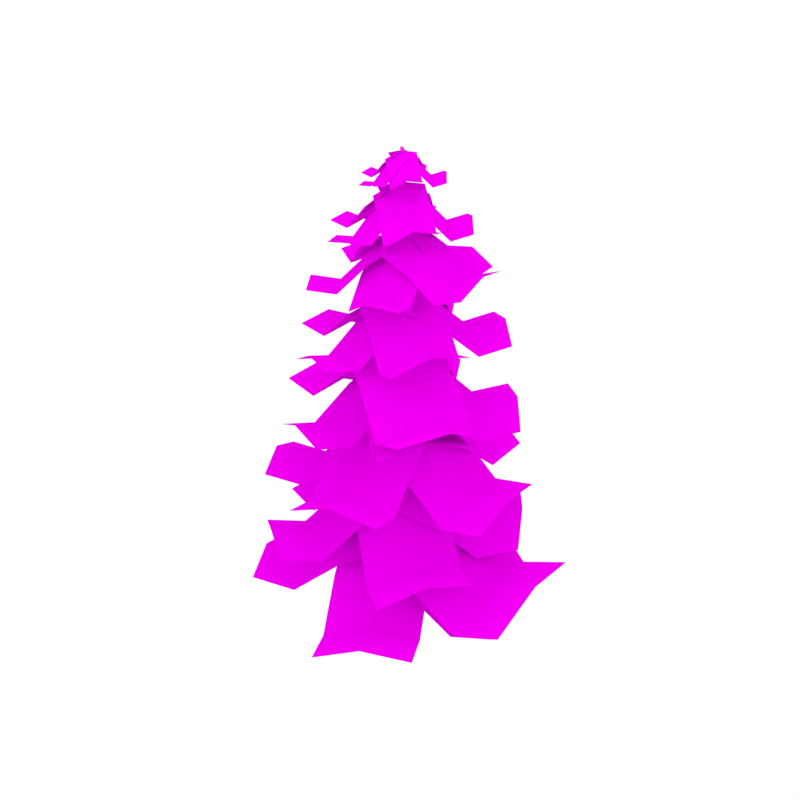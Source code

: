 # Source: Pine_5.blend  (saved by Blender 2.79.0; exported with 4.5.12 LTS)
import bpy
from mathutils import Matrix  # noqa: F401  (used for matrix-valued properties, if any)

bpy.ops.wm.read_factory_settings(use_empty=True)
scene = bpy.context.scene
scene.name = 'Scene'

# ---- collections
col_collection_1 = bpy.data.collections.new('Collection 1'); scene.collection.children.link(col_collection_1)

# ---- images (referenced by path relative to the original .blend; pixels are not part of the script)
import os
ASSET_DIR = os.environ.get("B2B_ASSET_DIR", "")  # directory of the original .blend (textures are referenced by path, not embedded)
HERE = os.path.dirname(os.path.abspath(__file__))  # packed textures are extracted next to this script under _unpacked/

def load_image(name, relpath, width, height, colorspace="sRGB"):
    """Load a texture the original file referenced (path relative to the .blend, or extracted next to this script)."""
    p = next((c for c in (os.path.join(HERE, relpath), os.path.join(ASSET_DIR, relpath)) if relpath and os.path.exists(c)), "")
    if p:
        img = bpy.data.images.load(p, check_existing=True)
        img.name = name
    else:  # same state as the original file: an image datablock whose file is absent (Cycles renders it pink)
        img = bpy.data.images.new(name, width, height)
        img.source = "FILE"
        img.filepath = "//" + (relpath or name)
    img.colorspace_settings.name = colorspace
    return img
img_bark_jpg = load_image('Bark.jpg', 'Bark.jpg', 1024, 1024, 'sRGB')
img_pinetree_png = load_image('Pinetree.png', 'Pinetree.png', 1024, 1024, 'sRGB')

# ---- materials (node trees are filled in below, after node groups)
mat_bark = bpy.data.materials.new('Bark')
mat_bark.alpha_threshold = 0.0
mat_bark.roughness = 0.5
mat_pine_leaves = bpy.data.materials.new('Pine_Leaves')
mat_pine_leaves.alpha_threshold = 0.0
mat_pine_leaves.roughness = 0.5

# ---- node groups
ng_auto_smooth = bpy.data.node_groups.new('Auto Smooth', 'GeometryNodeTree')
_s = ng_auto_smooth.interface.new_socket(name='Geometry', in_out='OUTPUT', socket_type='NodeSocketGeometry')
_s = ng_auto_smooth.interface.new_socket(name='Geometry', in_out='INPUT', socket_type='NodeSocketGeometry')
_s = ng_auto_smooth.interface.new_socket(name='Angle', in_out='INPUT', socket_type='NodeSocketFloat')
_s.subtype = 'ANGLE'
_s.min_value = 0.0
_s.max_value = 3.142
ng_auto_smooth.is_modifier = True
_N = ng_auto_smooth.nodes; _L = ng_auto_smooth.links
n0 = _N.new('NodeGroupOutput'); n0.name = 'Group Output'; n0.location = (480, -100)
n1 = _N.new('NodeGroupInput'); n1.name = 'Group Input'; n1.location = (-420, -300)
n2 = _N.new('NodeGroupInput'); n2.name = 'Group Input.001'; n2.location = (-60, -100)
n3 = _N.new('GeometryNodeSetShadeSmooth'); n3.name = 'Set Shade Smooth'; n3.location = (120, -100)
n3.domain = 'EDGE'
n4 = _N.new('GeometryNodeSetShadeSmooth'); n4.name = 'Set Shade Smooth.001'; n4.location = (300, -100)
n5 = _N.new('GeometryNodeInputMeshEdgeAngle'); n5.name = 'Edge Angle'; n5.location = (-420, -220)
n6 = _N.new('GeometryNodeInputEdgeSmooth'); n6.name = 'Is Edge Smooth'; n6.location = (-60, -160)
n7 = _N.new('GeometryNodeInputShadeSmooth'); n7.name = 'Is Face Smooth'; n7.location = (-240, -340)
n8 = _N.new('FunctionNodeBooleanMath'); n8.name = 'Boolean Math'; n8.location = (-60, -220)
n9 = _N.new('FunctionNodeCompare'); n9.name = 'Compare'; n9.location = (-240, -180)
n9.operation = 'LESS_EQUAL'
_L.new(n5.outputs[0], n9.inputs[0])
_L.new(n4.outputs[0], n0.inputs[0])
_L.new(n1.outputs[1], n9.inputs[1])
_L.new(n9.outputs[0], n8.inputs[0])
_L.new(n7.outputs[0], n8.inputs[1])
_L.new(n2.outputs[0], n3.inputs[0])
_L.new(n6.outputs[0], n3.inputs[1])
_L.new(n3.outputs[0], n4.inputs[0])
_L.new(n8.outputs[0], n3.inputs[2])
n0.is_active_output = True

# ---- material node trees
mat_bark.use_nodes = True; mat_bark.node_tree.nodes.clear()
_N = mat_bark.node_tree.nodes; _L = mat_bark.node_tree.links
n0 = _N.new('ShaderNodeOutputMaterial'); n0.name = 'Material Output'; n0.location = (405, -465)
n1 = _N.new('ShaderNodeBsdfPrincipled'); n1.name = 'Principled BSDF'; n1.location = (115, -465)
n1.width = 150
n1.subsurface_method = 'BURLEY'
n1.inputs[2].default_value = 1.0
n1.inputs[3].default_value = 1.45
n1.inputs[9].default_value = (1.0, 1.0, 1.0)
n2 = _N.new('ShaderNodeTexImage'); n2.name = 'Image Texture.001'; n2.location = (-402, -432)
n2.width = 136
n2.image = img_bark_jpg
_L.new(n1.outputs[0], n0.inputs[0])
_L.new(n2.outputs[0], n1.inputs[0])
n0.is_active_output = True
mat_pine_leaves.use_nodes = True; mat_pine_leaves.node_tree.nodes.clear()
_N = mat_pine_leaves.node_tree.nodes; _L = mat_pine_leaves.node_tree.links
n0 = _N.new('ShaderNodeOutputMaterial'); n0.name = 'Material Output'; n0.location = (324, 300)
n1 = _N.new('ShaderNodeMixShader'); n1.name = 'Mix Shader'; n1.location = (101, 336)
n2 = _N.new('ShaderNodeTexImage'); n2.name = 'Image Texture'; n2.location = (-371, 397)
n2.width = 140
n2.image = img_pinetree_png
n3 = _N.new('ShaderNodeBsdfTransparent'); n3.name = 'Transparent BSDF'; n3.location = (-90, 145)
n4 = _N.new('ShaderNodeBsdfDiffuse'); n4.name = 'Diffuse BSDF'; n4.location = (-126, 351)
n4.inputs[1].default_value = 1.0
n5 = _N.new('ShaderNodeTexCoord'); n5.name = 'Texture Coordinate'; n5.location = (-629, 262)
_L.new(n2.outputs[0], n4.inputs[0])
_L.new(n1.outputs[0], n0.inputs[0])
_L.new(n2.outputs[1], n1.inputs[0])
_L.new(n3.outputs[0], n1.inputs[1])
_L.new(n4.outputs[0], n1.inputs[2])
_L.new(n5.outputs[2], n2.inputs[0])
n0.is_active_output = True

# ---- world
world_world = bpy.data.worlds.new('World'); scene.world = world_world
world_world.color = (1.0, 1.0, 1.0)
world_world.use_sun_shadow = False
world_world.sun_shadow_jitter_overblur = 0.0
world_world.cycles.sampling_method = 'NONE'
world_world.cycles.sample_map_resolution = 256

# ---- meshes
me_cylinder_043 = bpy.data.meshes.new('Cylinder.043')
me_cylinder_043.from_pydata([(0.04307, -0.1267, 0.001096), (0.07444, -0.01158, -0.000823), (-0.05483, -0.2055, 0.003758), (-0.1786, -0.2072, 0.005416), (-0.273, -0.138, 0.005506), (-0.3111, -0.02904, 0.004921), (-0.2799, 0.08509, 0.003815), (-0.1852, 0.1616, 0.001929), (-0.06316, 0.1659, -0.0001341), (0.03509, 0.09811, -0.001237), (-0.1535, -0.04969, 4.15), (-0.1389, 0.03302, 4.193), (-0.2155, -0.1077, 4.111), (-0.304, -0.1128, 4.105), (-0.3787, -0.06433, 4.129), (-0.4139, 0.01541, 4.163), (-0.3969, 0.1009, 4.195), (-0.33, 0.1574, 4.214), (-0.2433, 0.1598, 4.223), (-0.1724, 0.1116, 4.22), (-0.07633, 0.05816, 10.23), (-0.06799, 0.08281, 10.23), (-0.09446, 0.04308, 10.25), (-0.1152, 0.04311, 10.27), (-0.1308, 0.05823, 10.29), (-0.1349, 0.0829, 10.31), (-0.1261, 0.107, 10.3), (-0.1083, 0.1212, 10.29), (-0.08834, 0.1212, 10.26), (-0.07288, 0.107, 10.24), (-0.08963, 0.05533, 9.114), (-0.07428, 0.1055, 9.111), (-0.1311, 0.02322, 9.107), (-0.1827, 0.0221, 9.093), (-0.2244, 0.0522, 9.077), (-0.2402, 0.1013, 9.065), (-0.225, 0.1508, 9.059), (-0.1837, 0.1834, 9.062), (-0.131, 0.1849, 9.076), (-0.08976, 0.1544, 9.096), (-0.04129, -0.07334, 6.612), (0.05094, -0.07852, 5.954), (0.06934, -0.009541, 5.951), (-0.01886, -0.003754, 6.611), (-0.0975, -0.1191, 6.586), (-0.005454, -0.1234, 5.948), (-0.1685, -0.1221, 6.546), (-0.07619, -0.1248, 5.939), (-0.2266, -0.07988, 6.509), (-0.1333, -0.08526, 5.932), (-0.2484, -0.008939, 6.486), (-0.1579, -0.0206, 5.923), (-0.2256, 0.06307, 6.485), (-0.1414, 0.04741, 5.916), (-0.1656, 0.1091, 6.503), (-0.08746, 0.09369, 5.911), (-0.09234, 0.1101, 6.541), (-0.01521, 0.09756, 5.922), (-0.03749, 0.06551, 6.587), (0.04473, 0.05722, 5.94), (-0.3107, 0.04477, 0.5756), (-0.237, 0.1163, 0.6518), (-0.1952, -0.2332, 0.5967), (-0.2829, -0.1681, 0.5445), (-0.0139, -0.04895, 0.8112), (-0.02564, -0.1565, 0.7669), (-0.1385, 0.1186, 0.7385), (-0.3265, -0.06433, 0.5364), (-0.09346, -0.2303, 0.6822), (-0.05584, 0.05436, 0.8004), (-0.4328, 0.1379, 2.538), (-0.3326, -0.09728, 2.473), (-0.1496, 0.0627, 2.553), (-0.3597, 0.1998, 2.558), (-0.4139, -0.04354, 2.487), (-0.1664, -0.0287, 2.517), (-0.2645, 0.2029, 2.57), (-0.4518, 0.0443, 2.512), (-0.2354, -0.09243, 2.482), (-0.1861, 0.1497, 2.572), (-2.362, 1.03, 4.918), (-2.556, -0.6562, 5.219), (0.006656, 0.9018, 5.933), (-0.1872, -0.7841, 6.233), (-2.51, 0.2134, 5.306), (-0.1411, 0.08553, 6.321), (-0.8245, 0.9554, 5.451), (-1.612, 0.9859, 4.763), (-1.806, -0.7001, 5.063), (-1.018, -0.7305, 5.751), (-1.759, 0.1695, 5.151), (-0.9723, 0.1391, 5.839), (1.107, -2.059, 5.203), (2.264, -0.7969, 5.381), (-0.713, -0.4886, 6.056), (0.4434, 0.7731, 6.235), (1.714, -1.463, 5.534), (-0.106, 0.1075, 6.388), (-0.08132, -1.055, 5.632), (0.5254, -1.592, 4.997), (1.682, -0.3301, 5.175), (1.075, 0.2065, 5.81), (1.132, -0.9957, 5.329), (0.5256, -0.4591, 5.963), (-0.4465, 2.478, 5.158), (-1.974, 1.729, 5.416), (0.707, 0.4017, 6.061), (-0.8209, -0.3474, 6.319), (-1.219, 2.158, 5.528), (-0.06558, 0.08219, 6.431), (0.3115, 1.136, 5.618), (-0.07652, 1.823, 4.967), (-1.604, 1.073, 5.226), (-1.216, 0.3868, 5.876), (-0.8491, 1.503, 5.337), (-0.4611, 0.8165, 5.988), (2.143, 0.9936, 4.901), (0.9662, 2.233, 5.117), (0.5157, -0.6929, 5.982), (-0.6615, 0.5464, 6.198), (1.604, 1.648, 5.246), (-0.02364, -0.03835, 6.327), (1.095, -0.1135, 5.477), (1.632, 0.4357, 4.767), (0.4553, 1.675, 4.983), (-0.08176, 1.126, 5.693), (1.093, 1.09, 5.112), (0.5561, 0.541, 5.822), (-1.676, -1.767, 4.904), (-0.09245, -2.391, 5.165), (-0.9011, 0.5039, 5.856), (0.6829, -0.1201, 6.117), (-0.9161, -2.117, 5.274), (-0.1407, 0.1538, 6.226), (-1.185, -0.2926, 5.396), (-1.442, -1.056, 4.729), (0.1416, -1.68, 4.99), (0.3986, -0.9166, 5.657), (-0.682, -1.406, 5.099), (-0.425, -0.6427, 5.766), (-1.441, 0.5783, 8.584), (-1.496, -0.3823, 8.775), (-0.1184, 0.5958, 9.364), (-0.1737, -0.3647, 9.554), (-1.503, 0.1119, 8.835), (-0.1809, 0.1294, 9.614), (-0.58, 0.5942, 9.006), (-1.012, 0.5805, 8.515), (-1.067, -0.38, 8.705), (-0.6353, -0.3664, 9.197), (-1.074, 0.1142, 8.765), (-0.6425, 0.1278, 9.257), (0.5915, -1.117, 8.922), (1.205, -0.3679, 9.095), (-0.5027, -0.2808, 9.412), (0.111, 0.4687, 9.585), (0.9105, -0.7611, 9.17), (-0.1838, 0.07562, 9.66), (-0.1196, -0.5837, 9.156), (0.2531, -0.8707, 8.761), (0.8668, -0.1212, 8.934), (0.4941, 0.1658, 9.33), (0.572, -0.5144, 9.009), (0.1993, -0.2273, 9.405), (-0.4045, 1.478, 8.811), (-1.239, 0.9849, 8.913), (0.321, 0.3577, 9.456), (-0.5138, -0.1353, 9.557), (-0.8345, 1.262, 9.022), (-0.109, 0.1422, 9.666), (0.07413, 0.7543, 9.147), (-0.1619, 1.124, 8.7), (-0.9967, 0.631, 8.801), (-0.7607, 0.2613, 9.248), (-0.5918, 0.9085, 8.91), (-0.3558, 0.5388, 9.357), (1.099, 0.6792, 8.771), (0.4257, 1.38, 8.865), (0.1567, -0.278, 9.41), (-0.517, 0.4228, 9.505), (0.7854, 1.05, 8.978), (-0.1574, 0.09301, 9.617), (0.4951, 0.05053, 9.103), (0.8138, 0.3613, 8.657), (0.14, 1.062, 8.752), (-0.1786, 0.7514, 9.197), (0.4997, 0.7323, 8.864), (0.181, 0.4215, 9.31), (-1.018, -0.9692, 8.6), (-0.1247, -1.319, 8.842), (-0.6026, 0.3233, 9.273), (0.2905, -0.02626, 9.516), (-0.5942, -1.165, 8.878), (-0.179, 0.1275, 9.552), (-0.7525, -0.1305, 8.953), (-0.8825, -0.5661, 8.496), (0.01051, -0.9156, 8.738), (0.1406, -0.48, 9.195), (-0.459, -0.7618, 8.775), (-0.3289, -0.3262, 9.231), (-0.8184, 0.3693, 9.668), (-0.8512, -0.2052, 9.762), (-0.02718, 0.3724, 10.12), (-0.06, -0.202, 10.22), (-0.855, 0.08901, 9.809), (-0.06381, 0.09218, 10.26), (-0.3036, 0.3747, 9.913), (-0.5626, 0.371, 9.623), (-0.5954, -0.2035, 9.717), (-0.3364, -0.1997, 10.01), (-0.5992, 0.09075, 9.763), (-0.3403, 0.09449, 10.05), (0.3038, -0.6737, 9.772), (0.6919, -0.2468, 9.885), (-0.3214, -0.1473, 10.09), (0.06666, 0.2797, 10.2), (0.5051, -0.4729, 9.925), (-0.1202, 0.05351, 10.24), (-0.1031, -0.3368, 9.929), (0.109, -0.5154, 9.684), (0.4971, -0.08851, 9.797), (0.285, 0.09009, 10.04), (0.3102, -0.3147, 9.837), (0.09815, -0.1361, 10.08), (-0.1973, 0.9149, 9.773), (-0.7159, 0.6594, 9.831), (0.1845, 0.2099, 10.13), (-0.3341, -0.04561, 10.19), (-0.4621, 0.8048, 9.898), (-0.08025, 0.09983, 10.25), (0.055, 0.4597, 9.954), (-0.06978, 0.6943, 9.697), (-0.5884, 0.4388, 9.755), (-0.4636, 0.2042, 10.01), (-0.3345, 0.5842, 9.822), (-0.2098, 0.3497, 10.08), (0.6535, 0.4234, 9.701), (0.2612, 0.8491, 9.776), (0.08153, -0.1408, 10.07), (-0.3108, 0.2848, 10.15), (0.4717, 0.6469, 9.834), (-0.1003, 0.08262, 10.2), (0.2864, 0.0534, 9.891), (0.4788, 0.2384, 9.629), (0.08648, 0.6641, 9.705), (-0.106, 0.4791, 9.967), (0.297, 0.4619, 9.762), (0.1046, 0.2768, 10.02), (-0.6115, -0.5476, 9.642), (-0.07848, -0.7585, 9.772), (-0.361, 0.2174, 10.07), (0.172, 0.006366, 10.2), (-0.3582, -0.6669, 9.8), (-0.1077, 0.09802, 10.22), (-0.4517, -0.05048, 9.867), (-0.5311, -0.3063, 9.587), (0.001983, -0.5173, 9.717), (0.08131, -0.2615, 9.997), (-0.2777, -0.4257, 9.746), (-0.1984, -0.1698, 10.03), (-1.887, -0.2979, 7.504), (-1.205, -1.393, 7.731), (-0.4398, 0.7413, 8.43), (0.2419, -0.3537, 8.657), (-1.592, -0.8571, 7.794), (-0.1454, 0.1821, 8.72), (-0.9496, 0.3835, 8.009), (-1.419, 0.03589, 7.435), (-0.7375, -1.059, 7.663), (-0.2679, -0.7115, 8.236), (-1.125, -0.5233, 7.726), (-0.6552, -0.1757, 8.3), (1.696, -0.4719, 7.955), (1.654, 0.8258, 8.162), (-0.1357, -0.597, 8.477), (-0.178, 0.7006, 8.684), (1.706, 0.1695, 8.244), (-0.126, 0.04435, 8.766), (0.5133, -0.5635, 8.198), (1.136, -0.5234, 7.759), (1.093, 0.7742, 7.966), (0.471, 0.7342, 8.406), (1.145, 0.1179, 8.048), (0.523, 0.07792, 8.488), (-1.316, 1.551, 7.783), (-2.001, 0.4477, 7.88), (0.2478, 0.6692, 8.55), (-0.4371, -0.434, 8.648), (-1.69, 1.028, 8.013), (-0.1263, 0.1465, 8.781), (-0.2952, 0.9876, 8.186), (-0.8109, 1.281, 7.664), (-1.496, 0.1778, 7.762), (-0.9801, -0.1156, 8.283), (-1.185, 0.7583, 7.895), (-0.6693, 0.4649, 8.417), (0.8286, 1.72, 7.794), (-0.4472, 1.968, 7.876), (0.5428, -0.05622, 8.512), (-0.733, 0.1919, 8.593), (0.2023, 1.884, 8.018), (-0.08356, 0.1079, 8.736), (0.6558, 0.5648, 8.165), (0.7588, 1.151, 7.661), (-0.517, 1.399, 7.742), (-0.62, 0.8129, 8.247), (0.1324, 1.315, 7.885), (0.02941, 0.7289, 8.389), (-0.2318, -1.667, 7.55), (1.019, -1.361, 7.855), (-0.7617, 0.06931, 8.316), (0.4891, 0.3751, 8.622), (0.3869, -1.555, 7.883), (-0.1429, 0.1815, 8.649), (-0.5815, -0.5434, 7.951), (-0.3956, -1.121, 7.431), (0.8551, -0.815, 7.736), (0.6693, -0.2376, 8.257), (0.2232, -1.009, 7.763), (0.03728, -0.4312, 8.284), (-2.04, 0.9315, 6.252), (-2.222, -0.5379, 6.508), (-0.005483, 0.8185, 7.297), (-0.1875, -0.6509, 7.553), (-2.182, 0.2205, 6.584), (-0.1475, 0.1075, 7.629), (-0.7157, 0.8655, 6.821), (-1.382, 0.8919, 6.168), (-1.564, -0.5775, 6.423), (-0.8977, -0.6039, 7.076), (-1.524, 0.1809, 6.499), (-0.8578, 0.1545, 7.152), (1.118, -1.716, 6.74), (1.977, -0.4995, 6.974), (-0.6487, -0.5583, 7.359), (0.2101, 0.6587, 7.593), (1.569, -1.136, 7.07), (-0.1975, 0.0224, 7.689), (-0.02969, -0.9786, 7.032), (0.5705, -1.375, 6.521), (1.429, -0.158, 6.755), (0.8291, 0.2383, 7.266), (1.022, -0.7942, 6.851), (0.4214, -0.3979, 7.362), (-0.4338, 2.188, 6.603), (-1.751, 1.49, 6.724), (0.6023, 0.4103, 7.468), (-0.7146, -0.2871, 7.589), (-1.108, 1.886, 6.873), (-0.0721, 0.1091, 7.738), (0.2502, 1.039, 7.055), (-0.088, 1.627, 6.462), (-1.405, 0.9299, 6.583), (-1.067, 0.3419, 7.177), (-0.7624, 1.326, 6.732), (-0.4241, 0.7382, 7.325), (1.77, 1.108, 6.58), (0.64, 2.084, 6.688), (0.4681, -0.4961, 7.411), (-0.6618, 0.48, 7.518), (1.238, 1.63, 6.844), (-0.0638, 0.02576, 7.674), (0.937, 0.05721, 7.01), (1.377, 0.5813, 6.429), (0.2472, 1.557, 6.537), (-0.193, 1.033, 7.118), (0.8453, 1.103, 6.693), (0.405, 0.579, 7.274), (-1.445, -1.508, 6.29), (-0.07321, -2.051, 6.626), (-0.7961, 0.4728, 7.172), (0.576, -0.07027, 7.508), (-0.7937, -1.813, 6.664), (-0.1445, 0.168, 7.546), (-1.031, -0.222, 6.752), (-1.236, -0.8881, 6.153), (0.136, -1.431, 6.489), (0.3412, -0.7651, 7.088), (-0.5844, -1.193, 6.528), (-0.3793, -0.5268, 7.126), (-1.453, 2.457, 3.532), (-2.767, 1.105, 3.872), (0.5381, 0.7413, 4.629), (-0.776, -0.6105, 4.969), (-2.138, 1.84, 3.967), (-0.1474, 0.1243, 5.064), (-0.1536, 1.35, 4.104), (-0.8207, 1.909, 3.35), (-2.135, 0.5567, 3.69), (-1.468, -0.00143, 4.444), (-1.506, 1.291, 3.785), (-0.8392, 0.7333, 4.539), (-0.587, -2.697, 3.783), (1.277, -2.333, 3.963), (-1.185, -0.08835, 4.75), (0.679, 0.2758, 4.929), (0.3458, -2.564, 4.142), (-0.2519, 0.04446, 5.108), (-0.9907, -1.013, 4.271), (-0.7975, -1.896, 3.561), (1.066, -1.532, 3.74), (0.873, -0.6493, 4.451), (0.1353, -1.763, 3.92), (-0.05791, -0.8807, 4.63), (1.241, 2.406, 3.717), (-0.6129, 2.783, 4.025), (0.8457, -0.2014, 4.712), (-1.008, 0.1752, 5.02), (0.342, 2.65, 4.138), (-0.05349, 0.04207, 5.133), (0.9975, 0.7119, 4.223), (1.125, 1.577, 3.502), (-0.7288, 1.954, 3.811), (-0.8566, 1.089, 4.531), (0.226, 1.821, 3.924), (0.09829, 0.9554, 4.644), (2.423, -0.6651, 3.426), (2.339, 1.234, 3.676), (-0.1775, -0.8846, 4.652), (-0.2612, 1.014, 4.903), (2.446, 0.2786, 3.814), (-0.1544, 0.05898, 5.04), (0.7341, -0.8247, 4.082), (1.59, -0.7597, 3.285), (1.506, 1.139, 3.536), (0.6504, 1.074, 4.333), (1.613, 0.1839, 3.673), (0.7572, 0.1189, 4.47), (-2.82, -0.3515, 3.489), (-1.951, -2.03, 3.762), (-0.5225, 0.9879, 4.53), (0.3471, -0.691, 4.803), (-2.442, -1.199, 3.892), (-0.1437, 0.1406, 4.933), (-1.338, 0.5266, 4.025), (-2.105, 0.07206, 3.289), (-1.235, -1.607, 3.562), (-0.4684, -1.152, 4.298), (-1.726, -0.7753, 3.692), (-0.9592, -0.3208, 4.428), (-2.01, 3.178, 2.785), (-3.62, 1.463, 3.234), (0.5463, 0.9723, 3.497), (-1.064, -0.7428, 3.947), (-2.829, 2.376, 3.352), (-0.2734, 0.1703, 4.064), (-0.3529, 1.764, 3.074), (-1.24, 2.509, 2.354), (-2.85, 0.7935, 2.803), (-1.963, 0.0494, 3.523), (-2.059, 1.707, 2.921), (-1.173, 0.9625, 3.641), (3.126, -0.9274, 1.509), (3.131, 1.435, 2.029), (-0.2497, -1.049, 2.244), (-0.2449, 1.314, 2.763), (3.176, 0.2299, 2.11), (-0.2005, 0.1086, 2.845), (0.95, -1.021, 1.812), (2.109, -0.9727, 1.085), (2.114, 1.39, 1.605), (0.9548, 1.342, 2.332), (2.158, 0.1845, 1.686), (0.9992, 0.1361, 2.413), (1.736, -2.271, 5.772), (2.686, -0.5509, 5.501), (-0.7227, -0.9199, 6.514), (0.2273, 0.8003, 6.243), (2.257, -1.411, 5.92), (-0.2019, -0.05995, 6.662), (0.1344, -1.429, 6.116), (0.9519, -1.938, 5.473), (1.902, -0.2177, 5.201), (1.084, 0.2912, 5.844), (1.473, -1.078, 5.62), (0.6552, -0.569, 6.263), (0.3789, 2.732, 2.07), (-1.509, 2.602, 2.34), (0.6904, 0.1289, 3.164), (-1.198, -0.001741, 3.435), (-0.5543, 2.731, 2.471), (-0.2428, 0.1274, 3.565), (0.5946, 1.043, 2.641), (0.4894, 1.901, 1.887), (-1.399, 1.771, 2.157), (-1.294, 0.912, 2.911), (-0.4438, 1.9, 2.288), (-0.3386, 1.041, 3.041), (-2.475, -1.569, 2.223), (-0.9318, -2.668, 2.453), (-1.024, 0.6667, 3.255), (0.5192, -0.4323, 3.485), (-1.745, -2.152, 2.605), (-0.2944, 0.08351, 3.637), (-1.547, -0.1137, 2.753), (-2.034, -0.865, 2.021), (-0.4911, -1.964, 2.251), (-0.004193, -1.213, 2.983), (-1.305, -1.448, 2.403), (-0.8177, -0.6969, 3.136), (2.364, 0.8033, 2.33), (1.32, 2.388, 2.609), (0.2068, -0.7465, 3.237), (-0.8368, 0.8386, 3.517), (1.894, 1.616, 2.739), (-0.2633, 0.06601, 3.646), (0.9753, -0.2136, 2.779), (1.699, 0.302, 2.088), (0.6555, 1.887, 2.368), (-0.06827, 1.371, 3.059), (1.229, 1.114, 2.497), (0.5052, 0.5989, 3.188), (1.173, -2.192, 1.991), (2.368, -0.7189, 2.294), (-0.9435, -0.6169, 3.149), (0.2523, 0.8562, 3.451), (1.808, -1.502, 2.407), (-0.3081, 0.07295, 3.564), (-0.2094, -1.182, 2.603), (0.4923, -1.707, 1.828), (1.688, -0.234, 2.131), (0.9865, 0.2909, 2.905), (1.128, -1.017, 2.243), (0.4261, -0.4924, 3.018), (-2.527, 1.539, 1.94), (-3.004, -0.2919, 2.185), (0.04992, 1.009, 3.073), (-0.4278, -0.8217, 3.318), (-2.819, 0.6561, 2.328), (-0.243, 0.1263, 3.46), (-0.8515, 1.207, 2.536), (-1.706, 1.377, 1.769), (-2.184, -0.4538, 2.015), (-1.329, -0.6237, 2.781), (-1.999, 0.4942, 2.157), (-1.144, 0.3243, 2.923), (1.539, 2.4, 0.7386), (-0.4111, 3.066, 1.036), (0.751, -0.3417, 1.877), (-1.2, 0.3235, 2.175), (0.6005, 2.793, 1.164), (-0.1879, 0.05065, 2.303), (1.042, 0.6148, 1.332), (1.302, 1.52, 0.5472), (-0.6489, 2.185, 0.8451), (-0.9085, 1.28, 1.63), (0.3628, 1.912, 0.9729), (0.1032, 1.007, 1.757), (-3.251, -0.3497, 0.9039), (-2.348, -2.202, 1.131), (-0.7092, 1.035, 1.966), (0.1937, -0.8176, 2.193), (-2.859, -1.286, 1.296), (-0.317, 0.09876, 2.358), (-1.612, 0.5602, 1.448), (-2.463, 0.09406, 0.6891), (-1.56, -1.758, 0.9157), (-0.7089, -1.292, 1.675), (-2.071, -0.8421, 1.081), (-1.22, -0.3759, 1.841), (2.681, -0.4444, 0.9726), (2.298, 1.586, 1.272), (-0.1384, -1.091, 1.938), (-0.5214, 0.9393, 2.237), (2.549, 0.5692, 1.403), (-0.2712, -0.07716, 2.368), (0.8589, -0.88, 1.453), (1.805, -0.668, 0.7268), (1.422, 1.362, 1.026), (0.4759, 1.15, 1.753), (1.673, 0.3456, 1.157), (0.7261, 0.1336, 1.883), (-0.0058, -2.857, 0.6313), (1.859, -1.978, 0.9357), (-1.343, -0.3118, 1.855), (0.5216, 0.5674, 2.16), (0.94, -2.481, 1.058), (-0.3975, 0.0646, 2.282), (-0.8874, -1.214, 1.28), (-0.443, -2.061, 0.467), (1.422, -1.181, 0.7714), (0.9775, -0.3343, 1.584), (0.5028, -1.684, 0.8939), (0.05837, -0.8372, 1.707), (-1.686, 2.648, 0.6085), (-3.094, 1.147, 0.8688), (0.4957, 0.804, 1.767), (-0.9126, -0.6977, 2.027), (-2.426, 1.957, 1.015), (-0.2447, 0.1127, 2.173), (-0.2601, 1.461, 1.215), (-0.9846, 2.067, 0.4236), (-2.393, 0.565, 0.6839), (-1.668, -0.04059, 1.475), (-1.725, 1.375, 0.8304), (-1.001, 0.7698, 1.622)], [], [(73, 70, 16, 17), (74, 71, 13, 14), (75, 72, 11, 10), (76, 73, 17, 18), (77, 74, 14, 15), (78, 75, 10, 12), (79, 76, 18, 19), (70, 77, 15, 16), (71, 78, 12, 13), (72, 79, 19, 11), (12, 10, 41, 45), (35, 50, 48, 34), (37, 36, 26, 27), (18, 17, 55, 57), (15, 14, 49, 51), (19, 18, 57, 59), (16, 15, 51, 53), (13, 12, 45, 47), (11, 19, 59, 42), (17, 16, 53, 55), (14, 13, 47, 49), (38, 37, 27, 28), (35, 34, 24, 25), (34, 33, 23, 24), (39, 38, 28, 29), (36, 35, 25, 26), (33, 32, 22, 23), (31, 39, 29, 21), (20, 21, 29, 28, 27, 26, 25, 24, 23, 22), (43, 31, 30, 40), (39, 58, 56, 38), (36, 52, 50, 35), (33, 46, 44, 32), (58, 39, 31, 43), (37, 54, 52, 36), (34, 48, 46, 33), (40, 30, 32, 44), (38, 56, 54, 37), (32, 30, 20, 22), (41, 42, 43, 40), (45, 41, 40, 44), (47, 45, 44, 46), (49, 47, 46, 48), (51, 49, 48, 50), (53, 51, 50, 52), (55, 53, 52, 54), (57, 55, 54, 56), (59, 57, 56, 58), (42, 59, 58, 43), (10, 11, 42, 41), (1, 9, 69, 64), (3, 2, 68, 62), (6, 5, 67, 60), (9, 8, 66, 69), (2, 0, 65, 68), (5, 4, 63, 67), (8, 7, 61, 66), (0, 1, 64, 65), (4, 3, 62, 63), (7, 6, 60, 61), (64, 69, 79, 72), (62, 68, 78, 71), (60, 67, 77, 70), (69, 66, 76, 79), (68, 65, 75, 78), (67, 63, 74, 77), (66, 61, 73, 76), (65, 64, 72, 75), (63, 62, 71, 74), (61, 60, 70, 73), (31, 21, 20, 30), (91, 89, 83, 85), (86, 91, 85, 82), (80, 84, 90, 87), (87, 90, 91, 86), (84, 81, 88, 90), (90, 88, 89, 91), (103, 101, 95, 97), (98, 103, 97, 94), (92, 96, 102, 99), (99, 102, 103, 98), (96, 93, 100, 102), (102, 100, 101, 103), (115, 113, 107, 109), (110, 115, 109, 106), (104, 108, 114, 111), (111, 114, 115, 110), (108, 105, 112, 114), (114, 112, 113, 115), (127, 125, 119, 121), (122, 127, 121, 118), (116, 120, 126, 123), (123, 126, 127, 122), (120, 117, 124, 126), (126, 124, 125, 127), (139, 137, 131, 133), (134, 139, 133, 130), (128, 132, 138, 135), (135, 138, 139, 134), (132, 129, 136, 138), (138, 136, 137, 139), (151, 149, 143, 145), (146, 151, 145, 142), (140, 144, 150, 147), (147, 150, 151, 146), (144, 141, 148, 150), (150, 148, 149, 151), (163, 161, 155, 157), (158, 163, 157, 154), (152, 156, 162, 159), (159, 162, 163, 158), (156, 153, 160, 162), (162, 160, 161, 163), (175, 173, 167, 169), (170, 175, 169, 166), (164, 168, 174, 171), (171, 174, 175, 170), (168, 165, 172, 174), (174, 172, 173, 175), (187, 185, 179, 181), (182, 187, 181, 178), (176, 180, 186, 183), (183, 186, 187, 182), (180, 177, 184, 186), (186, 184, 185, 187), (199, 197, 191, 193), (194, 199, 193, 190), (188, 192, 198, 195), (195, 198, 199, 194), (192, 189, 196, 198), (198, 196, 197, 199), (211, 209, 203, 205), (206, 211, 205, 202), (200, 204, 210, 207), (207, 210, 211, 206), (204, 201, 208, 210), (210, 208, 209, 211), (223, 221, 215, 217), (218, 223, 217, 214), (212, 216, 222, 219), (219, 222, 223, 218), (216, 213, 220, 222), (222, 220, 221, 223), (235, 233, 227, 229), (230, 235, 229, 226), (224, 228, 234, 231), (231, 234, 235, 230), (228, 225, 232, 234), (234, 232, 233, 235), (247, 245, 239, 241), (242, 247, 241, 238), (236, 240, 246, 243), (243, 246, 247, 242), (240, 237, 244, 246), (246, 244, 245, 247), (259, 257, 251, 253), (254, 259, 253, 250), (248, 252, 258, 255), (255, 258, 259, 254), (252, 249, 256, 258), (258, 256, 257, 259), (271, 269, 263, 265), (266, 271, 265, 262), (260, 264, 270, 267), (267, 270, 271, 266), (264, 261, 268, 270), (270, 268, 269, 271), (283, 281, 275, 277), (278, 283, 277, 274), (272, 276, 282, 279), (279, 282, 283, 278), (276, 273, 280, 282), (282, 280, 281, 283), (295, 293, 287, 289), (290, 295, 289, 286), (284, 288, 294, 291), (291, 294, 295, 290), (288, 285, 292, 294), (294, 292, 293, 295), (307, 305, 299, 301), (302, 307, 301, 298), (296, 300, 306, 303), (303, 306, 307, 302), (300, 297, 304, 306), (306, 304, 305, 307), (319, 317, 311, 313), (314, 319, 313, 310), (308, 312, 318, 315), (315, 318, 319, 314), (312, 309, 316, 318), (318, 316, 317, 319), (331, 329, 323, 325), (326, 331, 325, 322), (320, 324, 330, 327), (327, 330, 331, 326), (324, 321, 328, 330), (330, 328, 329, 331), (343, 341, 335, 337), (338, 343, 337, 334), (332, 336, 342, 339), (339, 342, 343, 338), (336, 333, 340, 342), (342, 340, 341, 343), (355, 353, 347, 349), (350, 355, 349, 346), (344, 348, 354, 351), (351, 354, 355, 350), (348, 345, 352, 354), (354, 352, 353, 355), (367, 365, 359, 361), (362, 367, 361, 358), (356, 360, 366, 363), (363, 366, 367, 362), (360, 357, 364, 366), (366, 364, 365, 367), (379, 377, 371, 373), (374, 379, 373, 370), (368, 372, 378, 375), (375, 378, 379, 374), (372, 369, 376, 378), (378, 376, 377, 379), (391, 389, 383, 385), (386, 391, 385, 382), (380, 384, 390, 387), (387, 390, 391, 386), (384, 381, 388, 390), (390, 388, 389, 391), (403, 401, 395, 397), (398, 403, 397, 394), (392, 396, 402, 399), (399, 402, 403, 398), (396, 393, 400, 402), (402, 400, 401, 403), (415, 413, 407, 409), (410, 415, 409, 406), (404, 408, 414, 411), (411, 414, 415, 410), (408, 405, 412, 414), (414, 412, 413, 415), (427, 425, 419, 421), (422, 427, 421, 418), (416, 420, 426, 423), (423, 426, 427, 422), (420, 417, 424, 426), (426, 424, 425, 427), (439, 437, 431, 433), (434, 439, 433, 430), (428, 432, 438, 435), (435, 438, 439, 434), (432, 429, 436, 438), (438, 436, 437, 439), (451, 449, 443, 445), (446, 451, 445, 442), (440, 444, 450, 447), (447, 450, 451, 446), (444, 441, 448, 450), (450, 448, 449, 451), (463, 461, 455, 457), (458, 463, 457, 454), (452, 456, 462, 459), (459, 462, 463, 458), (456, 453, 460, 462), (462, 460, 461, 463), (475, 473, 467, 469), (470, 475, 469, 466), (464, 468, 474, 471), (471, 474, 475, 470), (468, 465, 472, 474), (474, 472, 473, 475), (487, 485, 479, 481), (482, 487, 481, 478), (476, 480, 486, 483), (483, 486, 487, 482), (480, 477, 484, 486), (486, 484, 485, 487), (499, 497, 491, 493), (494, 499, 493, 490), (488, 492, 498, 495), (495, 498, 499, 494), (492, 489, 496, 498), (498, 496, 497, 499), (511, 509, 503, 505), (506, 511, 505, 502), (500, 504, 510, 507), (507, 510, 511, 506), (504, 501, 508, 510), (510, 508, 509, 511), (523, 521, 515, 517), (518, 523, 517, 514), (512, 516, 522, 519), (519, 522, 523, 518), (516, 513, 520, 522), (522, 520, 521, 523), (535, 533, 527, 529), (530, 535, 529, 526), (524, 528, 534, 531), (531, 534, 535, 530), (528, 525, 532, 534), (534, 532, 533, 535), (547, 545, 539, 541), (542, 547, 541, 538), (536, 540, 546, 543), (543, 546, 547, 542), (540, 537, 544, 546), (546, 544, 545, 547), (559, 557, 551, 553), (554, 559, 553, 550), (548, 552, 558, 555), (555, 558, 559, 554), (552, 549, 556, 558), (558, 556, 557, 559), (571, 569, 563, 565), (566, 571, 565, 562), (560, 564, 570, 567), (567, 570, 571, 566), (564, 561, 568, 570), (570, 568, 569, 571), (583, 581, 575, 577), (578, 583, 577, 574), (572, 576, 582, 579), (579, 582, 583, 578), (576, 573, 580, 582), (582, 580, 581, 583), (595, 593, 587, 589), (590, 595, 589, 586), (584, 588, 594, 591), (591, 594, 595, 590), (588, 585, 592, 594), (594, 592, 593, 595)])
me_cylinder_043.polygons.foreach_set('use_smooth', [True] * 329)
me_cylinder_043.polygons.foreach_set('material_index', [0, 0, 0, 0, 0, 0, 0, 0, 0, 0, 0, 0, 0, 0, 0, 0, 0, 0, 0, 0, 0, 0, 0, 0, 0, 0, 0, 0, 0, 0, 0, 0, 0, 0, 0, 0, 0, 0, 0, 0, 0, 0, 0, 0, 0, 0, 0, 0, 0, 0, 0, 0, 0, 0, 0, 0, 0, 0, 0, 0, 0, 0, 0, 0, 0, 0, 0, 0, 0, 0, 0, 1, 1, 1, 1, 1, 1, 1, 1, 1, 1, 1, 1, 1, 1, 1, 1, 1, 1, 1, 1, 1, 1, 1, 1, 1, 1, 1, 1, 1, 1, 1, 1, 1, 1, 1, 1, 1, 1, 1, 1, 1, 1, 1, 1, 1, 1, 1, 1, 1, 1, 1, 1, 1, 1, 1, 1, 1, 1, 1, 1, 1, 1, 1, 1, 1, 1, 1, 1, 1, 1, 1, 1, 1, 1, 1, 1, 1, 1, 1, 1, 1, 1, 1, 1, 1, 1, 1, 1, 1, 1, 1, 1, 1, 1, 1, 1, 1, 1, 1, 1, 1, 1, 1, 1, 1, 1, 1, 1, 1, 1, 1, 1, 1, 1, 1, 1, 1, 1, 1, 1, 1, 1, 1, 1, 1, 1, 1, 1, 1, 1, 1, 1, 1, 1, 1, 1, 1, 1, 1, 1, 1, 1, 1, 1, 1, 1, 1, 1, 1, 1, 1, 1, 1, 1, 1, 1, 1, 1, 1, 1, 1, 1, 1, 1, 1, 1, 1, 1, 1, 1, 1, 1, 1, 1, 1, 1, 1, 1, 1, 1, 1, 1, 1, 1, 1, 1, 1, 1, 1, 1, 1, 1, 1, 1, 1, 1, 1, 1, 1, 1, 1, 1, 1, 1, 1, 1, 1, 1, 1, 1, 1, 1, 1, 1, 1, 1, 1, 1, 1, 1, 1, 1, 1, 1, 1, 1, 1, 1, 1, 1, 1, 1, 1, 1, 1, 1, 1, 1, 1, 1, 1, 1, 1, 1, 1, 1, 1, 1, 1, 1, 1, 1, 1, 1, 1, 1, 1, 1])
_uv = me_cylinder_043.uv_layers.new(name='UVMap')
_uv.uv.foreach_set('vector', [0.1618, 0.7244, 0.2024, 0.7198, 0.2053, 1.19, 0.1674, 1.194, 0.2836, 0.7042, 0.3257, 0.698, 0.3196, 1.166, 0.2812, 1.173, 0.412, 0.7145, 0.4529, 0.7317, 0.429, 1.182, 0.3934, 1.175, 0.5347, 0.7459, 0.5756, 0.7468, 0.5374, 1.196, 0.5006, 1.193, 0.2428, 0.7125, 0.2836, 0.7042, 0.2812, 1.173, 0.2433, 1.182, 0.3696, 0.6993, 0.412, 0.7145, 0.3934, 1.175, 0.3574, 1.168, 0.4938, 0.7422, 0.5347, 0.7459, 0.5006, 1.193, 0.4647, 1.189, 0.2024, 0.7198, 0.2428, 0.7125, 0.2433, 1.182, 0.2053, 1.19, 0.3257, 0.698, 0.3696, 0.6993, 0.3574, 1.168, 0.3196, 1.166, 0.4529, 0.7317, 0.4938, 0.7422, 0.4647, 1.189, 0.429, 1.182, 0.3574, 1.168, 0.3934, 1.175, 0.3502, 1.825, 0.3199, 1.824, 0.1696, 2.623, 0.2126, 1.977, 0.2426, 1.983, 0.1927, 2.627, 0.1229, 2.625, 0.1463, 2.622, 0.1611, 2.991, 0.1502, 2.987, 0.5006, 1.193, 0.5374, 1.196, 0.473, 1.831, 0.4418, 1.827, 0.2433, 1.182, 0.2812, 1.173, 0.2604, 1.824, 0.2305, 1.82, 0.4647, 1.189, 0.5006, 1.193, 0.4418, 1.827, 0.4105, 1.826, 0.2053, 1.19, 0.2433, 1.182, 0.2305, 1.82, 0.2005, 1.814, 0.3196, 1.166, 0.3574, 1.168, 0.3199, 1.824, 0.2901, 1.825, 0.429, 1.182, 0.4647, 1.189, 0.4105, 1.826, 0.3803, 1.825, 0.1674, 1.194, 0.2053, 1.19, 0.2005, 1.814, 0.171, 1.806, 0.2812, 1.173, 0.3196, 1.166, 0.2901, 1.825, 0.2604, 1.824, 0.33, 2.651, 0.3538, 2.651, 0.2547, 2.996, 0.247, 2.988, 0.1696, 2.623, 0.1927, 2.627, 0.1844, 2.989, 0.1729, 2.992, 0.1927, 2.627, 0.2152, 2.635, 0.1948, 2.984, 0.1844, 2.989, 0.3065, 2.653, 0.33, 2.651, 0.247, 2.988, 0.2384, 2.981, 0.1463, 2.622, 0.1696, 2.623, 0.1729, 2.992, 0.1611, 2.991, 0.2152, 2.635, 0.2375, 2.644, 0.205, 2.978, 0.1948, 2.984, 0.2834, 2.653, 0.3065, 2.653, 0.2384, 2.981, 0.2278, 2.976, 0.6594, 0.02899, 0.6487, 0.03233, 0.6382, 0.02867, 0.632, 0.01982, 0.632, 0.009202, 0.6382, 0.0003533, 0.6487, -0.003316, 0.6594, 1.085e-05, 0.666, 0.008982, 0.666, 0.02001, 0.3636, 2.015, 0.2834, 2.653, 0.2601, 2.65, 0.3318, 2.01, 0.3065, 2.653, 0.3963, 2.012, 0.4295, 2.005, 0.33, 2.651, 0.1463, 2.622, 0.182, 1.973, 0.2126, 1.977, 0.1696, 2.623, 0.2152, 2.635, 0.2722, 1.99, 0.3015, 2.0, 0.2375, 2.644, 0.3963, 2.012, 0.3065, 2.653, 0.2834, 2.653, 0.3636, 2.015, 0.1229, 2.625, 0.1502, 1.973, 0.182, 1.973, 0.1463, 2.622, 0.1927, 2.627, 0.2426, 1.983, 0.2722, 1.99, 0.2152, 2.635, 0.3318, 2.01, 0.2601, 2.65, 0.2375, 2.644, 0.3015, 2.0, 0.33, 2.651, 0.4295, 2.005, 0.463, 2.0, 0.3538, 2.651, 0.2375, 2.644, 0.2601, 2.65, 0.2162, 2.975, 0.205, 2.978, 0.3502, 1.825, 0.3803, 1.825, 0.3636, 2.015, 0.3318, 2.01, 0.3199, 1.824, 0.3502, 1.825, 0.3318, 2.01, 0.3015, 2.0, 0.2901, 1.825, 0.3199, 1.824, 0.3015, 2.0, 0.2722, 1.99, 0.2604, 1.824, 0.2901, 1.825, 0.2722, 1.99, 0.2426, 1.983, 0.2305, 1.82, 0.2604, 1.824, 0.2426, 1.983, 0.2126, 1.977, 0.2005, 1.814, 0.2305, 1.82, 0.2126, 1.977, 0.182, 1.973, 0.171, 1.806, 0.2005, 1.814, 0.182, 1.973, 0.1502, 1.973, 0.4418, 1.827, 0.473, 1.831, 0.463, 2.0, 0.4295, 2.005, 0.4105, 1.826, 0.4418, 1.827, 0.4295, 2.005, 0.3963, 2.012, 0.3803, 1.825, 0.4105, 1.826, 0.3963, 2.012, 0.3636, 2.015, 0.3934, 1.175, 0.429, 1.182, 0.3803, 1.825, 0.3502, 1.825, 0.4832, -0.003316, 0.5322, -0.001449, 0.518, 0.2247, 0.4701, 0.2216, 0.3249, 0.01573, 0.3785, 0.007964, 0.3841, 0.1901, 0.3398, 0.1773, 0.1747, 0.02513, 0.2251, 0.02383, 0.2455, 0.1712, 0.1992, 0.1844, 0.5322, -0.001449, 0.5815, 0.006414, 0.5659, 0.2143, 0.518, 0.2247, 0.3785, 0.007964, 0.4325, 0.0003687, 0.4259, 0.2067, 0.3841, 0.1901, 0.2251, 0.02383, 0.2744, 0.02089, 0.2931, 0.1696, 0.2455, 0.1712, 0.5815, 0.006414, 0.6317, 0.01888, 0.6124, 0.1985, 0.5659, 0.2143, 0.4325, 0.0003687, 0.4832, -0.003316, 0.4701, 0.2216, 0.4259, 0.2067, 0.2744, 0.02089, 0.3249, 0.01573, 0.3398, 0.1773, 0.2931, 0.1696, 0.1229, 0.02547, 0.1747, 0.02513, 0.1992, 0.1844, 0.1554, 0.2058, 0.4701, 0.2216, 0.518, 0.2247, 0.4938, 0.7422, 0.4529, 0.7317, 0.3398, 0.1773, 0.3841, 0.1901, 0.3696, 0.6993, 0.3257, 0.698, 0.1992, 0.1844, 0.2455, 0.1712, 0.2428, 0.7125, 0.2024, 0.7198, 0.518, 0.2247, 0.5659, 0.2143, 0.5347, 0.7459, 0.4938, 0.7422, 0.3841, 0.1901, 0.4259, 0.2067, 0.412, 0.7145, 0.3696, 0.6993, 0.2455, 0.1712, 0.2931, 0.1696, 0.2836, 0.7042, 0.2428, 0.7125, 0.5659, 0.2143, 0.6124, 0.1985, 0.5756, 0.7468, 0.5347, 0.7459, 0.4259, 0.2067, 0.4701, 0.2216, 0.4529, 0.7317, 0.412, 0.7145, 0.2931, 0.1696, 0.3398, 0.1773, 0.3257, 0.698, 0.2836, 0.7042, 0.1554, 0.2058, 0.1992, 0.1844, 0.2024, 0.7198, 0.1618, 0.7244, 0.2834, 2.653, 0.2278, 2.976, 0.2162, 2.975, 0.2601, 2.65, 0.5, 0.3284, 0.1774, 0.3284, 0.1774, -0.00485, 0.5, -0.00485, 0.8226, 0.3284, 0.5, 0.3284, 0.5, -0.00485, 0.8226, -0.00485, 0.8226, 0.995, 0.5, 0.995, 0.5, 0.6617, 0.8226, 0.6617, 0.8226, 0.6617, 0.5, 0.6617, 0.5, 0.3284, 0.8226, 0.3284, 0.5, 0.995, 0.1774, 0.995, 0.1774, 0.6617, 0.5, 0.6617, 0.5, 0.6617, 0.1774, 0.6617, 0.1774, 0.3284, 0.5, 0.3284, 0.5, 0.3284, 0.1774, 0.3284, 0.1774, -0.00485, 0.5, -0.00485, 0.8226, 0.3284, 0.5, 0.3284, 0.5, -0.00485, 0.8226, -0.00485, 0.8226, 0.995, 0.5, 0.995, 0.5, 0.6617, 0.8226, 0.6617, 0.8226, 0.6617, 0.5, 0.6617, 0.5, 0.3284, 0.8226, 0.3284, 0.5, 0.995, 0.1774, 0.995, 0.1774, 0.6617, 0.5, 0.6617, 0.5, 0.6617, 0.1774, 0.6617, 0.1774, 0.3284, 0.5, 0.3284, 0.5, 0.3284, 0.1774, 0.3284, 0.1774, -0.00485, 0.5, -0.00485, 0.8226, 0.3284, 0.5, 0.3284, 0.5, -0.00485, 0.8226, -0.00485, 0.8226, 0.995, 0.5, 0.995, 0.5, 0.6617, 0.8226, 0.6617, 0.8226, 0.6617, 0.5, 0.6617, 0.5, 0.3284, 0.8226, 0.3284, 0.5, 0.995, 0.1774, 0.995, 0.1774, 0.6617, 0.5, 0.6617, 0.5, 0.6617, 0.1774, 0.6617, 0.1774, 0.3284, 0.5, 0.3284, 0.5, 0.3284, 0.1774, 0.3284, 0.1774, -0.00485, 0.5, -0.00485, 0.8226, 0.3284, 0.5, 0.3284, 0.5, -0.00485, 0.8226, -0.00485, 0.8226, 0.995, 0.5, 0.995, 0.5, 0.6617, 0.8226, 0.6617, 0.8226, 0.6617, 0.5, 0.6617, 0.5, 0.3284, 0.8226, 0.3284, 0.5, 0.995, 0.1774, 0.995, 0.1774, 0.6617, 0.5, 0.6617, 0.5, 0.6617, 0.1774, 0.6617, 0.1774, 0.3284, 0.5, 0.3284, 0.5, 0.3284, 0.1774, 0.3284, 0.1774, -0.00485, 0.5, -0.00485, 0.8226, 0.3284, 0.5, 0.3284, 0.5, -0.00485, 0.8226, -0.00485, 0.8226, 0.995, 0.5, 0.995, 0.5, 0.6617, 0.8226, 0.6617, 0.8226, 0.6617, 0.5, 0.6617, 0.5, 0.3284, 0.8226, 0.3284, 0.5, 0.995, 0.1774, 0.995, 0.1774, 0.6617, 0.5, 0.6617, 0.5, 0.6617, 0.1774, 0.6617, 0.1774, 0.3284, 0.5, 0.3284, 0.5, 0.3284, 0.1774, 0.3284, 0.1774, -0.00485, 0.5, -0.00485, 0.8226, 0.3284, 0.5, 0.3284, 0.5, -0.00485, 0.8226, -0.00485, 0.8226, 0.995, 0.5, 0.995, 0.5, 0.6617, 0.8226, 0.6617, 0.8226, 0.6617, 0.5, 0.6617, 0.5, 0.3284, 0.8226, 0.3284, 0.5, 0.995, 0.1774, 0.995, 0.1774, 0.6617, 0.5, 0.6617, 0.5, 0.6617, 0.1774, 0.6617, 0.1774, 0.3284, 0.5, 0.3284, 0.5, 0.3284, 0.1774, 0.3284, 0.1774, -0.00485, 0.5, -0.00485, 0.8226, 0.3284, 0.5, 0.3284, 0.5, -0.00485, 0.8226, -0.00485, 0.8226, 0.995, 0.5, 0.995, 0.5, 0.6617, 0.8226, 0.6617, 0.8226, 0.6617, 0.5, 0.6617, 0.5, 0.3284, 0.8226, 0.3284, 0.5, 0.995, 0.1774, 0.995, 0.1774, 0.6617, 0.5, 0.6617, 0.5, 0.6617, 0.1774, 0.6617, 0.1774, 0.3284, 0.5, 0.3284, 0.5, 0.3284, 0.1774, 0.3284, 0.1774, -0.00485, 0.5, -0.00485, 0.8226, 0.3284, 0.5, 0.3284, 0.5, -0.00485, 0.8226, -0.00485, 0.8226, 0.995, 0.5, 0.995, 0.5, 0.6617, 0.8226, 0.6617, 0.8226, 0.6617, 0.5, 0.6617, 0.5, 0.3284, 0.8226, 0.3284, 0.5, 0.995, 0.1774, 0.995, 0.1774, 0.6617, 0.5, 0.6617, 0.5, 0.6617, 0.1774, 0.6617, 0.1774, 0.3284, 0.5, 0.3284, 0.5, 0.3284, 0.1774, 0.3284, 0.1774, -0.00485, 0.5, -0.00485, 0.8226, 0.3284, 0.5, 0.3284, 0.5, -0.00485, 0.8226, -0.00485, 0.8226, 0.995, 0.5, 0.995, 0.5, 0.6617, 0.8226, 0.6617, 0.8226, 0.6617, 0.5, 0.6617, 0.5, 0.3284, 0.8226, 0.3284, 0.5, 0.995, 0.1774, 0.995, 0.1774, 0.6617, 0.5, 0.6617, 0.5, 0.6617, 0.1774, 0.6617, 0.1774, 0.3284, 0.5, 0.3284, 0.5, 0.3284, 0.1774, 0.3284, 0.1774, -0.00485, 0.5, -0.00485, 0.8226, 0.3284, 0.5, 0.3284, 0.5, -0.00485, 0.8226, -0.00485, 0.8226, 0.995, 0.5, 0.995, 0.5, 0.6617, 0.8226, 0.6617, 0.8226, 0.6617, 0.5, 0.6617, 0.5, 0.3284, 0.8226, 0.3284, 0.5, 0.995, 0.1774, 0.995, 0.1774, 0.6617, 0.5, 0.6617, 0.5, 0.6617, 0.1774, 0.6617, 0.1774, 0.3284, 0.5, 0.3284, 0.5, 0.3284, 0.1774, 0.3284, 0.1774, -0.00485, 0.5, -0.00485, 0.8226, 0.3284, 0.5, 0.3284, 0.5, -0.00485, 0.8226, -0.00485, 0.8226, 0.995, 0.5, 0.995, 0.5, 0.6617, 0.8226, 0.6617, 0.8226, 0.6617, 0.5, 0.6617, 0.5, 0.3284, 0.8226, 0.3284, 0.5, 0.995, 0.1774, 0.995, 0.1774, 0.6617, 0.5, 0.6617, 0.5, 0.6617, 0.1774, 0.6617, 0.1774, 0.3284, 0.5, 0.3284, 0.5, 0.3284, 0.1774, 0.3284, 0.1774, -0.00485, 0.5, -0.00485, 0.8226, 0.3284, 0.5, 0.3284, 0.5, -0.00485, 0.8226, -0.00485, 0.8226, 0.995, 0.5, 0.995, 0.5, 0.6617, 0.8226, 0.6617, 0.8226, 0.6617, 0.5, 0.6617, 0.5, 0.3284, 0.8226, 0.3284, 0.5, 0.995, 0.1774, 0.995, 0.1774, 0.6617, 0.5, 0.6617, 0.5, 0.6617, 0.1774, 0.6617, 0.1774, 0.3284, 0.5, 0.3284, 0.5, 0.3284, 0.1774, 0.3284, 0.1774, -0.00485, 0.5, -0.00485, 0.8226, 0.3284, 0.5, 0.3284, 0.5, -0.00485, 0.8226, -0.00485, 0.8226, 0.995, 0.5, 0.995, 0.5, 0.6617, 0.8226, 0.6617, 0.8226, 0.6617, 0.5, 0.6617, 0.5, 0.3284, 0.8226, 0.3284, 0.5, 0.995, 0.1774, 0.995, 0.1774, 0.6617, 0.5, 0.6617, 0.5, 0.6617, 0.1774, 0.6617, 0.1774, 0.3284, 0.5, 0.3284, 0.5, 0.3284, 0.1774, 0.3284, 0.1774, -0.00485, 0.5, -0.00485, 0.8226, 0.3284, 0.5, 0.3284, 0.5, -0.00485, 0.8226, -0.00485, 0.8226, 0.995, 0.5, 0.995, 0.5, 0.6617, 0.8226, 0.6617, 0.8226, 0.6617, 0.5, 0.6617, 0.5, 0.3284, 0.8226, 0.3284, 0.5, 0.995, 0.1774, 0.995, 0.1774, 0.6617, 0.5, 0.6617, 0.5, 0.6617, 0.1774, 0.6617, 0.1774, 0.3284, 0.5, 0.3284, 0.5, 0.3284, 0.1774, 0.3284, 0.1774, -0.00485, 0.5, -0.00485, 0.8226, 0.3284, 0.5, 0.3284, 0.5, -0.00485, 0.8226, -0.00485, 0.8226, 0.995, 0.5, 0.995, 0.5, 0.6617, 0.8226, 0.6617, 0.8226, 0.6617, 0.5, 0.6617, 0.5, 0.3284, 0.8226, 0.3284, 0.5, 0.995, 0.1774, 0.995, 0.1774, 0.6617, 0.5, 0.6617, 0.5, 0.6617, 0.1774, 0.6617, 0.1774, 0.3284, 0.5, 0.3284, 0.5, 0.3284, 0.1774, 0.3284, 0.1774, -0.00485, 0.5, -0.00485, 0.8226, 0.3284, 0.5, 0.3284, 0.5, -0.00485, 0.8226, -0.00485, 0.8226, 0.995, 0.5, 0.995, 0.5, 0.6617, 0.8226, 0.6617, 0.8226, 0.6617, 0.5, 0.6617, 0.5, 0.3284, 0.8226, 0.3284, 0.5, 0.995, 0.1774, 0.995, 0.1774, 0.6617, 0.5, 0.6617, 0.5, 0.6617, 0.1774, 0.6617, 0.1774, 0.3284, 0.5, 0.3284, 0.5, 0.3284, 0.1774, 0.3284, 0.1774, -0.00485, 0.5, -0.00485, 0.8226, 0.3284, 0.5, 0.3284, 0.5, -0.00485, 0.8226, -0.00485, 0.8226, 0.995, 0.5, 0.995, 0.5, 0.6617, 0.8226, 0.6617, 0.8226, 0.6617, 0.5, 0.6617, 0.5, 0.3284, 0.8226, 0.3284, 0.5, 0.995, 0.1774, 0.995, 0.1774, 0.6617, 0.5, 0.6617, 0.5, 0.6617, 0.1774, 0.6617, 0.1774, 0.3284, 0.5, 0.3284, 0.5, 0.3284, 0.1774, 0.3284, 0.1774, -0.00485, 0.5, -0.00485, 0.8226, 0.3284, 0.5, 0.3284, 0.5, -0.00485, 0.8226, -0.00485, 0.8226, 0.995, 0.5, 0.995, 0.5, 0.6617, 0.8226, 0.6617, 0.8226, 0.6617, 0.5, 0.6617, 0.5, 0.3284, 0.8226, 0.3284, 0.5, 0.995, 0.1774, 0.995, 0.1774, 0.6617, 0.5, 0.6617, 0.5, 0.6617, 0.1774, 0.6617, 0.1774, 0.3284, 0.5, 0.3284, 0.5, 0.3284, 0.1774, 0.3284, 0.1774, -0.00485, 0.5, -0.00485, 0.8226, 0.3284, 0.5, 0.3284, 0.5, -0.00485, 0.8226, -0.00485, 0.8226, 0.995, 0.5, 0.995, 0.5, 0.6617, 0.8226, 0.6617, 0.8226, 0.6617, 0.5, 0.6617, 0.5, 0.3284, 0.8226, 0.3284, 0.5, 0.995, 0.1774, 0.995, 0.1774, 0.6617, 0.5, 0.6617, 0.5, 0.6617, 0.1774, 0.6617, 0.1774, 0.3284, 0.5, 0.3284, 0.5, 0.3284, 0.1774, 0.3284, 0.1774, -0.00485, 0.5, -0.00485, 0.8226, 0.3284, 0.5, 0.3284, 0.5, -0.00485, 0.8226, -0.00485, 0.8226, 0.995, 0.5, 0.995, 0.5, 0.6617, 0.8226, 0.6617, 0.8226, 0.6617, 0.5, 0.6617, 0.5, 0.3284, 0.8226, 0.3284, 0.5, 0.995, 0.1774, 0.995, 0.1774, 0.6617, 0.5, 0.6617, 0.5, 0.6617, 0.1774, 0.6617, 0.1774, 0.3284, 0.5, 0.3284, 0.5, 0.3284, 0.1774, 0.3284, 0.1774, -0.00485, 0.5, -0.00485, 0.8226, 0.3284, 0.5, 0.3284, 0.5, -0.00485, 0.8226, -0.00485, 0.8226, 0.995, 0.5, 0.995, 0.5, 0.6617, 0.8226, 0.6617, 0.8226, 0.6617, 0.5, 0.6617, 0.5, 0.3284, 0.8226, 0.3284, 0.5, 0.995, 0.1774, 0.995, 0.1774, 0.6617, 0.5, 0.6617, 0.5, 0.6617, 0.1774, 0.6617, 0.1774, 0.3284, 0.5, 0.3284, 0.5, 0.3284, 0.1774, 0.3284, 0.1774, -0.00485, 0.5, -0.00485, 0.8226, 0.3284, 0.5, 0.3284, 0.5, -0.00485, 0.8226, -0.00485, 0.8226, 0.995, 0.5, 0.995, 0.5, 0.6617, 0.8226, 0.6617, 0.8226, 0.6617, 0.5, 0.6617, 0.5, 0.3284, 0.8226, 0.3284, 0.5, 0.995, 0.1774, 0.995, 0.1774, 0.6617, 0.5, 0.6617, 0.5, 0.6617, 0.1774, 0.6617, 0.1774, 0.3284, 0.5, 0.3284, 0.5, 0.3284, 0.1774, 0.3284, 0.1774, -0.00485, 0.5, -0.00485, 0.8226, 0.3284, 0.5, 0.3284, 0.5, -0.00485, 0.8226, -0.00485, 0.8226, 0.995, 0.5, 0.995, 0.5, 0.6617, 0.8226, 0.6617, 0.8226, 0.6617, 0.5, 0.6617, 0.5, 0.3284, 0.8226, 0.3284, 0.5, 0.995, 0.1774, 0.995, 0.1774, 0.6617, 0.5, 0.6617, 0.5, 0.6617, 0.1774, 0.6617, 0.1774, 0.3284, 0.5, 0.3284, 0.5, 0.3284, 0.1774, 0.3284, 0.1774, -0.00485, 0.5, -0.00485, 0.8226, 0.3284, 0.5, 0.3284, 0.5, -0.00485, 0.8226, -0.00485, 0.8226, 0.995, 0.5, 0.995, 0.5, 0.6617, 0.8226, 0.6617, 0.8226, 0.6617, 0.5, 0.6617, 0.5, 0.3284, 0.8226, 0.3284, 0.5, 0.995, 0.1774, 0.995, 0.1774, 0.6617, 0.5, 0.6617, 0.5, 0.6617, 0.1774, 0.6617, 0.1774, 0.3284, 0.5, 0.3284, 0.5, 0.3284, 0.1774, 0.3284, 0.1774, -0.00485, 0.5, -0.00485, 0.8226, 0.3284, 0.5, 0.3284, 0.5, -0.00485, 0.8226, -0.00485, 0.8226, 0.995, 0.5, 0.995, 0.5, 0.6617, 0.8226, 0.6617, 0.8226, 0.6617, 0.5, 0.6617, 0.5, 0.3284, 0.8226, 0.3284, 0.5, 0.995, 0.1774, 0.995, 0.1774, 0.6617, 0.5, 0.6617, 0.5, 0.6617, 0.1774, 0.6617, 0.1774, 0.3284, 0.5, 0.3284, 0.5, 0.3284, 0.1774, 0.3284, 0.1774, -0.00485, 0.5, -0.00485, 0.8226, 0.3284, 0.5, 0.3284, 0.5, -0.00485, 0.8226, -0.00485, 0.8226, 0.995, 0.5, 0.995, 0.5, 0.6617, 0.8226, 0.6617, 0.8226, 0.6617, 0.5, 0.6617, 0.5, 0.3284, 0.8226, 0.3284, 0.5, 0.995, 0.1774, 0.995, 0.1774, 0.6617, 0.5, 0.6617, 0.5, 0.6617, 0.1774, 0.6617, 0.1774, 0.3284, 0.5, 0.3284, 0.5, 0.3284, 0.1774, 0.3284, 0.1774, -0.00485, 0.5, -0.00485, 0.8226, 0.3284, 0.5, 0.3284, 0.5, -0.00485, 0.8226, -0.00485, 0.8226, 0.995, 0.5, 0.995, 0.5, 0.6617, 0.8226, 0.6617, 0.8226, 0.6617, 0.5, 0.6617, 0.5, 0.3284, 0.8226, 0.3284, 0.5, 0.995, 0.1774, 0.995, 0.1774, 0.6617, 0.5, 0.6617, 0.5, 0.6617, 0.1774, 0.6617, 0.1774, 0.3284, 0.5, 0.3284, 0.5, 0.3284, 0.1774, 0.3284, 0.1774, -0.00485, 0.5, -0.00485, 0.8226, 0.3284, 0.5, 0.3284, 0.5, -0.00485, 0.8226, -0.00485, 0.8226, 0.995, 0.5, 0.995, 0.5, 0.6617, 0.8226, 0.6617, 0.8226, 0.6617, 0.5, 0.6617, 0.5, 0.3284, 0.8226, 0.3284, 0.5, 0.995, 0.1774, 0.995, 0.1774, 0.6617, 0.5, 0.6617, 0.5, 0.6617, 0.1774, 0.6617, 0.1774, 0.3284, 0.5, 0.3284, 0.5, 0.3284, 0.1774, 0.3284, 0.1774, -0.00485, 0.5, -0.00485, 0.8226, 0.3284, 0.5, 0.3284, 0.5, -0.00485, 0.8226, -0.00485, 0.8226, 0.995, 0.5, 0.995, 0.5, 0.6617, 0.8226, 0.6617, 0.8226, 0.6617, 0.5, 0.6617, 0.5, 0.3284, 0.8226, 0.3284, 0.5, 0.995, 0.1774, 0.995, 0.1774, 0.6617, 0.5, 0.6617, 0.5, 0.6617, 0.1774, 0.6617, 0.1774, 0.3284, 0.5, 0.3284, 0.5, 0.3284, 0.1774, 0.3284, 0.1774, -0.00485, 0.5, -0.00485, 0.8226, 0.3284, 0.5, 0.3284, 0.5, -0.00485, 0.8226, -0.00485, 0.8226, 0.995, 0.5, 0.995, 0.5, 0.6617, 0.8226, 0.6617, 0.8226, 0.6617, 0.5, 0.6617, 0.5, 0.3284, 0.8226, 0.3284, 0.5, 0.995, 0.1774, 0.995, 0.1774, 0.6617, 0.5, 0.6617, 0.5, 0.6617, 0.1774, 0.6617, 0.1774, 0.3284, 0.5, 0.3284, 0.5, 0.3284, 0.1774, 0.3284, 0.1774, -0.00485, 0.5, -0.00485, 0.8226, 0.3284, 0.5, 0.3284, 0.5, -0.00485, 0.8226, -0.00485, 0.8226, 0.995, 0.5, 0.995, 0.5, 0.6617, 0.8226, 0.6617, 0.8226, 0.6617, 0.5, 0.6617, 0.5, 0.3284, 0.8226, 0.3284, 0.5, 0.995, 0.1774, 0.995, 0.1774, 0.6617, 0.5, 0.6617, 0.5, 0.6617, 0.1774, 0.6617, 0.1774, 0.3284, 0.5, 0.3284, 0.5, 0.3284, 0.1774, 0.3284, 0.1774, -0.00485, 0.5, -0.00485, 0.8226, 0.3284, 0.5, 0.3284, 0.5, -0.00485, 0.8226, -0.00485, 0.8226, 0.995, 0.5, 0.995, 0.5, 0.6617, 0.8226, 0.6617, 0.8226, 0.6617, 0.5, 0.6617, 0.5, 0.3284, 0.8226, 0.3284, 0.5, 0.995, 0.1774, 0.995, 0.1774, 0.6617, 0.5, 0.6617, 0.5, 0.6617, 0.1774, 0.6617, 0.1774, 0.3284, 0.5, 0.3284, 0.5, 0.3284, 0.1774, 0.3284, 0.1774, -0.00485, 0.5, -0.00485, 0.8226, 0.3284, 0.5, 0.3284, 0.5, -0.00485, 0.8226, -0.00485, 0.8226, 0.995, 0.5, 0.995, 0.5, 0.6617, 0.8226, 0.6617, 0.8226, 0.6617, 0.5, 0.6617, 0.5, 0.3284, 0.8226, 0.3284, 0.5, 0.995, 0.1774, 0.995, 0.1774, 0.6617, 0.5, 0.6617, 0.5, 0.6617, 0.1774, 0.6617, 0.1774, 0.3284, 0.5, 0.3284, 0.5, 0.3284, 0.1774, 0.3284, 0.1774, -0.00485, 0.5, -0.00485, 0.8226, 0.3284, 0.5, 0.3284, 0.5, -0.00485, 0.8226, -0.00485, 0.8226, 0.995, 0.5, 0.995, 0.5, 0.6617, 0.8226, 0.6617, 0.8226, 0.6617, 0.5, 0.6617, 0.5, 0.3284, 0.8226, 0.3284, 0.5, 0.995, 0.1774, 0.995, 0.1774, 0.6617, 0.5, 0.6617, 0.5, 0.6617, 0.1774, 0.6617, 0.1774, 0.3284, 0.5, 0.3284, 0.5, 0.3284, 0.1774, 0.3284, 0.1774, -0.00485, 0.5, -0.00485, 0.8226, 0.3284, 0.5, 0.3284, 0.5, -0.00485, 0.8226, -0.00485, 0.8226, 0.995, 0.5, 0.995, 0.5, 0.6617, 0.8226, 0.6617, 0.8226, 0.6617, 0.5, 0.6617, 0.5, 0.3284, 0.8226, 0.3284, 0.5, 0.995, 0.1774, 0.995, 0.1774, 0.6617, 0.5, 0.6617, 0.5, 0.6617, 0.1774, 0.6617, 0.1774, 0.3284, 0.5, 0.3284, 0.5, 0.3284, 0.1774, 0.3284, 0.1774, -0.00485, 0.5, -0.00485, 0.8226, 0.3284, 0.5, 0.3284, 0.5, -0.00485, 0.8226, -0.00485, 0.8226, 0.995, 0.5, 0.995, 0.5, 0.6617, 0.8226, 0.6617, 0.8226, 0.6617, 0.5, 0.6617, 0.5, 0.3284, 0.8226, 0.3284, 0.5, 0.995, 0.1774, 0.995, 0.1774, 0.6617, 0.5, 0.6617, 0.5, 0.6617, 0.1774, 0.6617, 0.1774, 0.3284, 0.5, 0.3284, 0.5, 0.3284, 0.1774, 0.3284, 0.1774, -0.00485, 0.5, -0.00485, 0.8226, 0.3284, 0.5, 0.3284, 0.5, -0.00485, 0.8226, -0.00485, 0.8226, 0.995, 0.5, 0.995, 0.5, 0.6617, 0.8226, 0.6617, 0.8226, 0.6617, 0.5, 0.6617, 0.5, 0.3284, 0.8226, 0.3284, 0.5, 0.995, 0.1774, 0.995, 0.1774, 0.6617, 0.5, 0.6617, 0.5, 0.6617, 0.1774, 0.6617, 0.1774, 0.3284, 0.5, 0.3284, 0.5, 0.3284, 0.1774, 0.3284, 0.1774, -0.00485, 0.5, -0.00485, 0.8226, 0.3284, 0.5, 0.3284, 0.5, -0.00485, 0.8226, -0.00485, 0.8226, 0.995, 0.5, 0.995, 0.5, 0.6617, 0.8226, 0.6617, 0.8226, 0.6617, 0.5, 0.6617, 0.5, 0.3284, 0.8226, 0.3284, 0.5, 0.995, 0.1774, 0.995, 0.1774, 0.6617, 0.5, 0.6617, 0.5, 0.6617, 0.1774, 0.6617, 0.1774, 0.3284, 0.5, 0.3284, 0.5, 0.3284, 0.1774, 0.3284, 0.1774, -0.00485, 0.5, -0.00485, 0.8226, 0.3284, 0.5, 0.3284, 0.5, -0.00485, 0.8226, -0.00485, 0.8226, 0.995, 0.5, 0.995, 0.5, 0.6617, 0.8226, 0.6617, 0.8226, 0.6617, 0.5, 0.6617, 0.5, 0.3284, 0.8226, 0.3284, 0.5, 0.995, 0.1774, 0.995, 0.1774, 0.6617, 0.5, 0.6617, 0.5, 0.6617, 0.1774, 0.6617, 0.1774, 0.3284, 0.5, 0.3284, 0.5, 0.3284, 0.1774, 0.3284, 0.1774, -0.00485, 0.5, -0.00485, 0.8226, 0.3284, 0.5, 0.3284, 0.5, -0.00485, 0.8226, -0.00485, 0.8226, 0.995, 0.5, 0.995, 0.5, 0.6617, 0.8226, 0.6617, 0.8226, 0.6617, 0.5, 0.6617, 0.5, 0.3284, 0.8226, 0.3284, 0.5, 0.995, 0.1774, 0.995, 0.1774, 0.6617, 0.5, 0.6617, 0.5, 0.6617, 0.1774, 0.6617, 0.1774, 0.3284, 0.5, 0.3284, 0.5, 0.3284, 0.1774, 0.3284, 0.1774, -0.00485, 0.5, -0.00485, 0.8226, 0.3284, 0.5, 0.3284, 0.5, -0.00485, 0.8226, -0.00485, 0.8226, 0.995, 0.5, 0.995, 0.5, 0.6617, 0.8226, 0.6617, 0.8226, 0.6617, 0.5, 0.6617, 0.5, 0.3284, 0.8226, 0.3284, 0.5, 0.995, 0.1774, 0.995, 0.1774, 0.6617, 0.5, 0.6617, 0.5, 0.6617, 0.1774, 0.6617, 0.1774, 0.3284, 0.5, 0.3284, 0.5, 0.3284, 0.1774, 0.3284, 0.1774, -0.00485, 0.5, -0.00485, 0.8226, 0.3284, 0.5, 0.3284, 0.5, -0.00485, 0.8226, -0.00485, 0.8226, 0.995, 0.5, 0.995, 0.5, 0.6617, 0.8226, 0.6617, 0.8226, 0.6617, 0.5, 0.6617, 0.5, 0.3284, 0.8226, 0.3284, 0.5, 0.995, 0.1774, 0.995, 0.1774, 0.6617, 0.5, 0.6617, 0.5, 0.6617, 0.1774, 0.6617, 0.1774, 0.3284, 0.5, 0.3284, 0.5, 0.3284, 0.1774, 0.3284, 0.1774, -0.00485, 0.5, -0.00485, 0.8226, 0.3284, 0.5, 0.3284, 0.5, -0.00485, 0.8226, -0.00485, 0.8226, 0.995, 0.5, 0.995, 0.5, 0.6617, 0.8226, 0.6617, 0.8226, 0.6617, 0.5, 0.6617, 0.5, 0.3284, 0.8226, 0.3284, 0.5, 0.995, 0.1774, 0.995, 0.1774, 0.6617, 0.5, 0.6617, 0.5, 0.6617, 0.1774, 0.6617, 0.1774, 0.3284, 0.5, 0.3284])
me_cylinder_043.materials.append(mat_bark)
me_cylinder_043.materials.append(mat_pine_leaves)
me_cylinder_043.use_remesh_preserve_volume = False
me_cylinder_043.use_remesh_preserve_attributes = False
me_cylinder_043.use_mirror_vertex_groups = False
me_cylinder_043.update()

# ---- objects
ob_pine_5 = bpy.data.objects.new('Pine_5', me_cylinder_043)

# ---- transforms, parenting, visibility, modifiers, constraints
ob_pine_5.location = (0.0, 0.0, 0.0)
ob_pine_5.lineart.crease_threshold = 0.0
_vg = ob_pine_5.vertex_groups.new(name='Group')
_m = ob_pine_5.modifiers.new('Auto Smooth', 'NODES')
_m.node_group = ng_auto_smooth
_gi = [s.identifier for s in ng_auto_smooth.interface.items_tree if s.item_type == 'SOCKET' and s.in_out == 'INPUT']
_m[_gi[1]] = 1.014  # Angle

# ---- collection membership
col_collection_1.objects.link(ob_pine_5)

# ---- scene / render settings (as saved in the file)
scene.frame_start = 1; scene.frame_end = 250; scene.frame_set(0)
scene.render.engine = 'CYCLES'
scene.render.resolution_x = 1000
scene.render.resolution_y = 1000
scene.render.dither_intensity = 0.0
scene.cycles.samples = 200
scene.cycles.sampling_pattern = 'TABULATED_SOBOL'
scene.cycles.light_sampling_threshold = 0.0
scene.cycles.use_adaptive_sampling = False
scene.cycles.use_light_tree = False
scene.cycles.caustics_reflective = False
scene.cycles.caustics_refractive = False
scene.cycles.blur_glossy = 0.0
scene.cycles.max_bounces = 2
scene.cycles.pixel_filter_type = 'GAUSSIAN'
scene.cycles.sample_clamp_indirect = 0.0
scene.view_settings.view_transform = 'Standard'
bpy.context.view_layer.update()

# ---- added for rendering (the .blend has no active camera): camera
cam_auto = bpy.data.cameras.new('AutoCamera')
cam_auto.lens = 50.0
cam_auto.sensor_width = 36.0
cam_auto.clip_end = 1000.0
ob_auto_camera = bpy.data.objects.new('AutoCamera', cam_auto)
scene.collection.objects.link(ob_auto_camera)
ob_auto_camera.location = (12.4924, -15.0972, 15.3243)
ob_auto_camera.rotation_euler = (1.09748, -7.21219e-08, 0.694738)
scene.camera = ob_auto_camera
bpy.context.view_layer.update()
